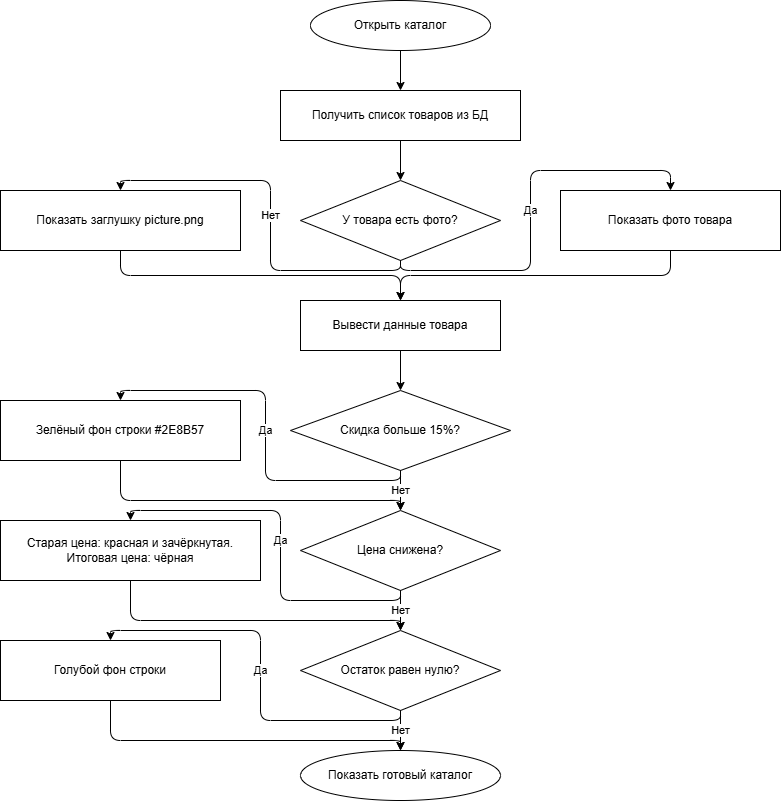

The diagram above was exported from draw.io. Its source (the exported page's mxGraphModel, read from the mxfile embedded in the PNG):
<mxGraphModel dx="1414" dy="785" grid="1" gridSize="10" guides="1" tooltips="1" connect="1" arrows="1" fold="1" page="1" pageScale="1" pageWidth="827" pageHeight="1169" math="0" shadow="0">
  <root>
    <mxCell id="0" />
    <mxCell id="1" parent="0" />
    <mxCell id="XABADCPNhij4-mcihpUO-1" parent="1" style="ellipse;whiteSpace=wrap;html=1;fillColor=#ffffff;strokeColor=#000000;" value="Открыть каталог" vertex="1">
      <mxGeometry height="50" width="180" x="420" y="30" as="geometry" />
    </mxCell>
    <mxCell id="XABADCPNhij4-mcihpUO-2" parent="1" style="rounded=0;whiteSpace=wrap;html=1;fillColor=#ffffff;strokeColor=#000000;" value="Получить список товаров из БД" vertex="1">
      <mxGeometry height="50" width="240" x="390" y="120" as="geometry" />
    </mxCell>
    <mxCell id="XABADCPNhij4-mcihpUO-3" parent="1" style="rhombus;whiteSpace=wrap;html=1;fillColor=#ffffff;strokeColor=#000000;" value="У товара есть фото?" vertex="1">
      <mxGeometry height="80" width="200" x="410" y="210" as="geometry" />
    </mxCell>
    <mxCell id="XABADCPNhij4-mcihpUO-4" parent="1" style="rounded=0;whiteSpace=wrap;html=1;fillColor=#ffffff;strokeColor=#000000;" value="Показать заглушку picture.png" vertex="1">
      <mxGeometry height="60" width="240" x="110" y="220" as="geometry" />
    </mxCell>
    <mxCell id="XABADCPNhij4-mcihpUO-5" parent="1" style="rounded=0;whiteSpace=wrap;html=1;fillColor=#ffffff;strokeColor=#000000;" value="Показать фото товара" vertex="1">
      <mxGeometry height="60" width="220" x="670" y="220" as="geometry" />
    </mxCell>
    <mxCell id="XABADCPNhij4-mcihpUO-6" parent="1" style="rounded=0;whiteSpace=wrap;html=1;fillColor=#ffffff;strokeColor=#000000;" value="Вывести данные товара" vertex="1">
      <mxGeometry height="50" width="200" x="410" y="330" as="geometry" />
    </mxCell>
    <mxCell id="XABADCPNhij4-mcihpUO-7" parent="1" style="rhombus;whiteSpace=wrap;html=1;fillColor=#ffffff;strokeColor=#000000;" value="Скидка больше 15%?" vertex="1">
      <mxGeometry height="80" width="220" x="400" y="420" as="geometry" />
    </mxCell>
    <mxCell id="XABADCPNhij4-mcihpUO-8" parent="1" style="rounded=0;whiteSpace=wrap;html=1;fillColor=#ffffff;strokeColor=#000000;" value="Зелёный фон строки #2E8B57" vertex="1">
      <mxGeometry height="60" width="240" x="110" y="430" as="geometry" />
    </mxCell>
    <mxCell id="XABADCPNhij4-mcihpUO-9" parent="1" style="rhombus;whiteSpace=wrap;html=1;fillColor=#ffffff;strokeColor=#000000;" value="Цена снижена?" vertex="1">
      <mxGeometry height="80" width="200" x="410" y="540" as="geometry" />
    </mxCell>
    <mxCell id="XABADCPNhij4-mcihpUO-10" parent="1" style="rounded=0;whiteSpace=wrap;html=1;fillColor=#ffffff;strokeColor=#000000;" value="Старая цена: красная и зачёркнутая. Итоговая цена: чёрная" vertex="1">
      <mxGeometry height="60" width="260" x="110" y="550" as="geometry" />
    </mxCell>
    <mxCell id="XABADCPNhij4-mcihpUO-11" parent="1" style="rhombus;whiteSpace=wrap;html=1;fillColor=#ffffff;strokeColor=#000000;" value="Остаток равен нулю?" vertex="1">
      <mxGeometry height="80" width="200" x="410" y="660" as="geometry" />
    </mxCell>
    <mxCell id="XABADCPNhij4-mcihpUO-12" parent="1" style="rounded=0;whiteSpace=wrap;html=1;fillColor=#ffffff;strokeColor=#000000;" value="Голубой фон строки" vertex="1">
      <mxGeometry height="60" width="220" x="110" y="670" as="geometry" />
    </mxCell>
    <mxCell id="XABADCPNhij4-mcihpUO-13" parent="1" style="ellipse;whiteSpace=wrap;html=1;fillColor=#ffffff;strokeColor=#000000;" value="Показать готовый каталог" vertex="1">
      <mxGeometry height="50" width="200" x="410" y="780" as="geometry" />
    </mxCell>
    <mxCell id="XABADCPNhij4-mcihpUO-14" edge="1" parent="1" source="XABADCPNhij4-mcihpUO-1" style="edgeStyle=orthogonalEdgeStyle;html=1;exitX=0.5;exitY=1;exitDx=0;exitDy=0;entryX=0.5;entryY=0;entryDx=0;entryDy=0;" target="XABADCPNhij4-mcihpUO-2">
      <mxGeometry relative="1" as="geometry" />
    </mxCell>
    <mxCell id="XABADCPNhij4-mcihpUO-15" edge="1" parent="1" source="XABADCPNhij4-mcihpUO-2" style="edgeStyle=orthogonalEdgeStyle;html=1;exitX=0.5;exitY=1;exitDx=0;exitDy=0;entryX=0.5;entryY=0;entryDx=0;entryDy=0;" target="XABADCPNhij4-mcihpUO-3">
      <mxGeometry relative="1" as="geometry" />
    </mxCell>
    <mxCell id="XABADCPNhij4-mcihpUO-16" edge="1" parent="1" source="XABADCPNhij4-mcihpUO-3" style="edgeStyle=orthogonalEdgeStyle;html=1;exitX=0.5;exitY=1;exitDx=0;exitDy=0;entryX=0.5;entryY=0;entryDx=0;entryDy=0;" target="XABADCPNhij4-mcihpUO-4" value="Нет">
      <mxGeometry relative="1" as="geometry" />
    </mxCell>
    <mxCell id="XABADCPNhij4-mcihpUO-17" edge="1" parent="1" source="XABADCPNhij4-mcihpUO-3" style="edgeStyle=orthogonalEdgeStyle;html=1;exitX=0.5;exitY=1;exitDx=0;exitDy=0;entryX=0.5;entryY=0;entryDx=0;entryDy=0;" target="XABADCPNhij4-mcihpUO-5" value="Да">
      <mxGeometry relative="1" as="geometry" />
    </mxCell>
    <mxCell id="XABADCPNhij4-mcihpUO-18" edge="1" parent="1" source="XABADCPNhij4-mcihpUO-4" style="edgeStyle=orthogonalEdgeStyle;html=1;exitX=0.5;exitY=1;exitDx=0;exitDy=0;entryX=0.5;entryY=0;entryDx=0;entryDy=0;" target="XABADCPNhij4-mcihpUO-6">
      <mxGeometry relative="1" as="geometry" />
    </mxCell>
    <mxCell id="XABADCPNhij4-mcihpUO-19" edge="1" parent="1" source="XABADCPNhij4-mcihpUO-5" style="edgeStyle=orthogonalEdgeStyle;html=1;exitX=0.5;exitY=1;exitDx=0;exitDy=0;entryX=0.5;entryY=0;entryDx=0;entryDy=0;" target="XABADCPNhij4-mcihpUO-6">
      <mxGeometry relative="1" as="geometry" />
    </mxCell>
    <mxCell id="XABADCPNhij4-mcihpUO-20" edge="1" parent="1" source="XABADCPNhij4-mcihpUO-6" style="edgeStyle=orthogonalEdgeStyle;html=1;exitX=0.5;exitY=1;exitDx=0;exitDy=0;entryX=0.5;entryY=0;entryDx=0;entryDy=0;" target="XABADCPNhij4-mcihpUO-7">
      <mxGeometry relative="1" as="geometry" />
    </mxCell>
    <mxCell id="XABADCPNhij4-mcihpUO-21" edge="1" parent="1" source="XABADCPNhij4-mcihpUO-7" style="edgeStyle=orthogonalEdgeStyle;html=1;exitX=0.5;exitY=1;exitDx=0;exitDy=0;entryX=0.5;entryY=0;entryDx=0;entryDy=0;" target="XABADCPNhij4-mcihpUO-8" value="Да">
      <mxGeometry relative="1" as="geometry" />
    </mxCell>
    <mxCell id="XABADCPNhij4-mcihpUO-22" edge="1" parent="1" source="XABADCPNhij4-mcihpUO-8" style="edgeStyle=orthogonalEdgeStyle;html=1;exitX=0.5;exitY=1;exitDx=0;exitDy=0;entryX=0.5;entryY=0;entryDx=0;entryDy=0;" target="XABADCPNhij4-mcihpUO-9">
      <mxGeometry relative="1" as="geometry">
        <Array as="points">
          <mxPoint x="230" y="530" />
          <mxPoint x="510" y="530" />
        </Array>
      </mxGeometry>
    </mxCell>
    <mxCell id="XABADCPNhij4-mcihpUO-23" edge="1" parent="1" source="XABADCPNhij4-mcihpUO-7" style="edgeStyle=orthogonalEdgeStyle;html=1;exitX=0.5;exitY=1;exitDx=0;exitDy=0;entryX=0.5;entryY=0;entryDx=0;entryDy=0;" target="XABADCPNhij4-mcihpUO-9" value="Нет">
      <mxGeometry relative="1" as="geometry" />
    </mxCell>
    <mxCell id="XABADCPNhij4-mcihpUO-24" edge="1" parent="1" source="XABADCPNhij4-mcihpUO-9" style="edgeStyle=orthogonalEdgeStyle;html=1;exitX=0.5;exitY=1;exitDx=0;exitDy=0;entryX=0.5;entryY=0;entryDx=0;entryDy=0;" target="XABADCPNhij4-mcihpUO-10" value="Да">
      <mxGeometry relative="1" as="geometry" />
    </mxCell>
    <mxCell id="XABADCPNhij4-mcihpUO-25" edge="1" parent="1" source="XABADCPNhij4-mcihpUO-10" style="edgeStyle=orthogonalEdgeStyle;html=1;exitX=0.5;exitY=1;exitDx=0;exitDy=0;entryX=0.5;entryY=0;entryDx=0;entryDy=0;" target="XABADCPNhij4-mcihpUO-11">
      <mxGeometry relative="1" as="geometry">
        <Array as="points">
          <mxPoint x="240" y="650" />
          <mxPoint x="510" y="650" />
        </Array>
      </mxGeometry>
    </mxCell>
    <mxCell id="XABADCPNhij4-mcihpUO-26" edge="1" parent="1" source="XABADCPNhij4-mcihpUO-9" style="edgeStyle=orthogonalEdgeStyle;html=1;exitX=0.5;exitY=1;exitDx=0;exitDy=0;entryX=0.5;entryY=0;entryDx=0;entryDy=0;" target="XABADCPNhij4-mcihpUO-11" value="Нет">
      <mxGeometry relative="1" as="geometry" />
    </mxCell>
    <mxCell id="XABADCPNhij4-mcihpUO-27" edge="1" parent="1" source="XABADCPNhij4-mcihpUO-11" style="edgeStyle=orthogonalEdgeStyle;html=1;exitX=0.5;exitY=1;exitDx=0;exitDy=0;entryX=0.5;entryY=0;entryDx=0;entryDy=0;" target="XABADCPNhij4-mcihpUO-12" value="Да">
      <mxGeometry relative="1" as="geometry" />
    </mxCell>
    <mxCell id="XABADCPNhij4-mcihpUO-28" edge="1" parent="1" source="XABADCPNhij4-mcihpUO-12" style="edgeStyle=orthogonalEdgeStyle;html=1;exitX=0.5;exitY=1;exitDx=0;exitDy=0;entryX=0.5;entryY=0;entryDx=0;entryDy=0;" target="XABADCPNhij4-mcihpUO-13">
      <mxGeometry relative="1" as="geometry">
        <Array as="points">
          <mxPoint x="220" y="770" />
          <mxPoint x="510" y="770" />
        </Array>
      </mxGeometry>
    </mxCell>
    <mxCell id="XABADCPNhij4-mcihpUO-29" edge="1" parent="1" source="XABADCPNhij4-mcihpUO-11" style="edgeStyle=orthogonalEdgeStyle;html=1;exitX=0.5;exitY=1;exitDx=0;exitDy=0;entryX=0.5;entryY=0;entryDx=0;entryDy=0;" target="XABADCPNhij4-mcihpUO-13" value="Нет">
      <mxGeometry relative="1" as="geometry" />
    </mxCell>
  </root>
</mxGraphModel>